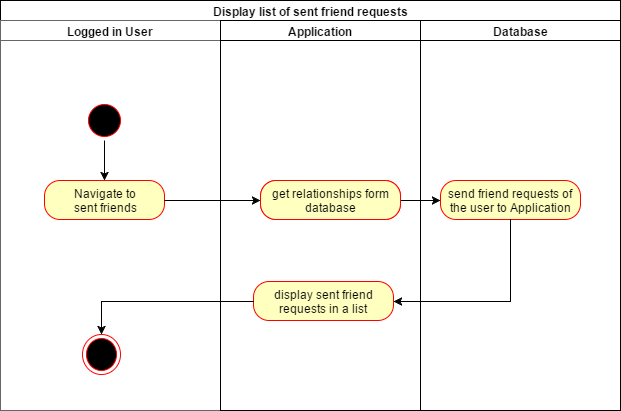

The diagram above was exported from draw.io. Its source (the exported page's mxGraphModel, read from the mxfile embedded in the PNG):
<mxGraphModel dx="1364" dy="736" grid="1" gridSize="10" guides="1" tooltips="1" connect="1" arrows="1" fold="1" page="1" pageScale="1.5" pageWidth="826" pageHeight="1169" background="#ffffff" math="0" shadow="0">
  <root>
    <mxCell id="0" style=";html=1;" />
    <mxCell id="1" style=";html=1;" parent="0" />
    <mxCell id="4085b65c81fccb11-4" value="Display list of sent friend requests" style="swimlane;html=1;childLayout=stackLayout;startSize=20;rounded=0;comic=0;" parent="1" vertex="1">
      <mxGeometry x="90" y="1380" width="620" height="410" as="geometry" />
    </mxCell>
    <mxCell id="4085b65c81fccb11-5" value="Logged in User" style="swimlane;html=1;startSize=20;fillColor=#FFFFFF;strokeColor=#666666;shadow=0;" parent="4085b65c81fccb11-4" vertex="1">
      <mxGeometry y="20" width="220" height="390" as="geometry" />
    </mxCell>
    <mxCell id="6558f3694d240ff-3" style="edgeStyle=orthogonalEdgeStyle;rounded=0;html=1;exitX=0.5;exitY=1;entryX=0.5;entryY=0;endArrow=classic;endFill=1;jettySize=auto;orthogonalLoop=1;" parent="4085b65c81fccb11-5" source="2d452a61b272a4a7-68" target="168f714bd76af34f-5" edge="1">
      <mxGeometry relative="1" as="geometry" />
    </mxCell>
    <mxCell id="2d452a61b272a4a7-68" value="" style="ellipse;html=1;shape=startState;fillColor=#000000;strokeColor=#ff0000;" parent="4085b65c81fccb11-5" vertex="1">
      <mxGeometry x="84" y="80" width="40" height="40" as="geometry" />
    </mxCell>
    <mxCell id="168f714bd76af34f-5" value="Navigate to&lt;br&gt;sent friends" style="rounded=1;whiteSpace=wrap;html=1;arcSize=40;fillColor=#ffffc0;strokeColor=#ff0000;fontFamily=Helvetica;fontSize=12;fontColor=#000000;align=center;" parent="4085b65c81fccb11-5" vertex="1">
      <mxGeometry x="44" y="160" width="120" height="39" as="geometry" />
    </mxCell>
    <mxCell id="173a56082c55601a-10" value="" style="ellipse;html=1;shape=endState;fillColor=#000000;strokeColor=#ff0000;" parent="4085b65c81fccb11-5" vertex="1">
      <mxGeometry x="82" y="314" width="38" height="40" as="geometry" />
    </mxCell>
    <mxCell id="4085b65c81fccb11-6" value="Application" style="swimlane;html=1;startSize=20;strokeColor=#010105;" parent="4085b65c81fccb11-4" vertex="1">
      <mxGeometry x="220" y="20" width="200" height="390" as="geometry" />
    </mxCell>
    <mxCell id="168f714bd76af34f-6" value="get relationships form database for the user" style="rounded=1;whiteSpace=wrap;html=1;arcSize=40;fillColor=#ffffc0;strokeColor=#ff0000;fontFamily=Helvetica;fontSize=12;fontColor=#000000;align=center;" parent="4085b65c81fccb11-6" vertex="1">
      <mxGeometry x="40" y="160" width="140" height="39" as="geometry" />
    </mxCell>
    <mxCell id="b5bea302741e082-4" value="display sent friend requests&amp;nbsp;&lt;span&gt;in a list&lt;/span&gt;" style="rounded=1;whiteSpace=wrap;html=1;arcSize=40;fillColor=#ffffc0;strokeColor=#ff0000;fontFamily=Helvetica;fontSize=12;fontColor=#000000;align=center;" vertex="1" parent="4085b65c81fccb11-6">
      <mxGeometry x="33" y="261" width="140" height="39" as="geometry" />
    </mxCell>
    <mxCell id="65b8ae6663bcb4be-1" style="edgeStyle=none;rounded=0;html=1;exitX=1;exitY=0.5;entryX=0;entryY=0.5;jettySize=auto;orthogonalLoop=1;" parent="4085b65c81fccb11-4" source="168f714bd76af34f-5" target="168f714bd76af34f-6" edge="1">
      <mxGeometry relative="1" as="geometry" />
    </mxCell>
    <mxCell id="4085b65c81fccb11-7" value="Database" style="swimlane;html=1;startSize=20;" parent="4085b65c81fccb11-4" vertex="1">
      <mxGeometry x="420" y="20" width="200" height="390" as="geometry" />
    </mxCell>
    <mxCell id="b5bea302741e082-2" value="send friend requests of the user to Application" style="rounded=1;whiteSpace=wrap;html=1;arcSize=40;fillColor=#ffffc0;strokeColor=#ff0000;fontFamily=Helvetica;fontSize=12;fontColor=#000000;align=center;" vertex="1" parent="4085b65c81fccb11-7">
      <mxGeometry x="20" y="160" width="140" height="39" as="geometry" />
    </mxCell>
    <mxCell id="4b25e18382445531-25" style="edgeStyle=orthogonalEdgeStyle;rounded=0;html=1;exitX=0;exitY=0.5;entryX=0.5;entryY=0;jettySize=auto;orthogonalLoop=1;" parent="4085b65c81fccb11-4" source="b5bea302741e082-4" target="173a56082c55601a-10" edge="1">
      <mxGeometry relative="1" as="geometry">
        <Array as="points">
          <mxPoint x="101" y="301" />
        </Array>
        <mxPoint x="263" y="550" as="sourcePoint" />
      </mxGeometry>
    </mxCell>
    <mxCell id="b5bea302741e082-5" style="edgeStyle=orthogonalEdgeStyle;rounded=0;html=1;exitX=0.5;exitY=1;entryX=1;entryY=0.5;jettySize=auto;orthogonalLoop=1;" edge="1" parent="4085b65c81fccb11-4" source="b5bea302741e082-2" target="b5bea302741e082-4">
      <mxGeometry relative="1" as="geometry" />
    </mxCell>
    <mxCell id="b5bea302741e082-3" style="edgeStyle=orthogonalEdgeStyle;rounded=0;html=1;exitX=1;exitY=0.5;entryX=0;entryY=0.5;jettySize=auto;orthogonalLoop=1;" edge="1" parent="1" source="b5bea302741e082-1" target="b5bea302741e082-2">
      <mxGeometry relative="1" as="geometry" />
    </mxCell>
    <mxCell id="b5bea302741e082-1" value="get relationships form database" style="rounded=1;whiteSpace=wrap;html=1;arcSize=40;fillColor=#ffffc0;strokeColor=#ff0000;fontFamily=Helvetica;fontSize=12;fontColor=#000000;align=center;" vertex="1" parent="1">
      <mxGeometry x="350" y="1560" width="140" height="39" as="geometry" />
    </mxCell>
  </root>
</mxGraphModel>